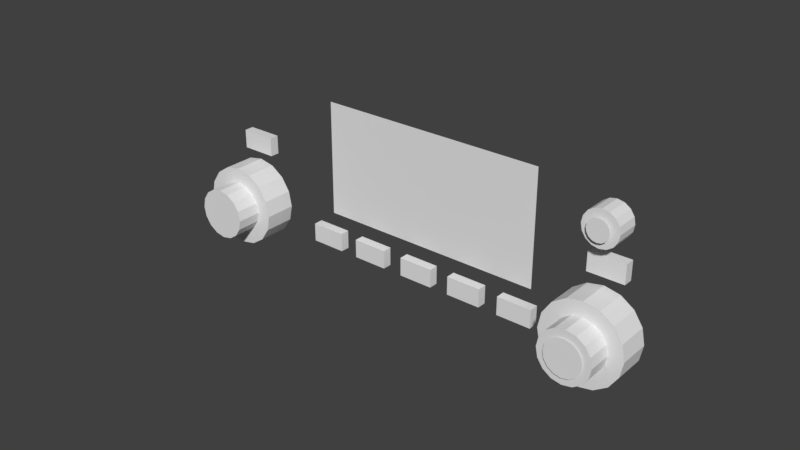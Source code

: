 # Source: click_regions.blend  (saved by Blender 2.82.7; exported with 4.5.12 LTS)
import bpy
from mathutils import Matrix  # noqa: F401  (used for matrix-valued properties, if any)

bpy.ops.wm.read_factory_settings(use_empty=True)
scene = bpy.context.scene
scene.name = 'Scene'

# ---- collections
col_layer_1 = bpy.data.collections.new('Layer 1'); scene.collection.children.link(col_layer_1)

# ---- materials (node trees are filled in below, after node groups)
mat_clickable = bpy.data.materials.new('Clickable')
mat_clickable.alpha_threshold = 0.0
mat_clickable.use_transparent_shadow = False
mat_clickable.preview_render_type = 'CUBE'
mat_clickable.roughness = 0.5
mat_clickable.line_color = (0.0, 0.0, 0.0, 1.0)
mat_display = bpy.data.materials.new('Display')
mat_display.alpha_threshold = 0.0
mat_display.use_transparent_shadow = False
mat_display.roughness = 0.5

# ---- node groups
ng_auto_smooth = bpy.data.node_groups.new('Auto Smooth', 'GeometryNodeTree')
_s = ng_auto_smooth.interface.new_socket(name='Geometry', in_out='OUTPUT', socket_type='NodeSocketGeometry')
_s = ng_auto_smooth.interface.new_socket(name='Geometry', in_out='INPUT', socket_type='NodeSocketGeometry')
_s = ng_auto_smooth.interface.new_socket(name='Angle', in_out='INPUT', socket_type='NodeSocketFloat')
_s.subtype = 'ANGLE'
_s.min_value = 0.0
_s.max_value = 3.142
ng_auto_smooth.is_modifier = True
_N = ng_auto_smooth.nodes; _L = ng_auto_smooth.links
n0 = _N.new('NodeGroupOutput'); n0.name = 'Group Output'; n0.location = (480, -100)
n1 = _N.new('NodeGroupInput'); n1.name = 'Group Input'; n1.location = (-420, -300)
n2 = _N.new('NodeGroupInput'); n2.name = 'Group Input.001'; n2.location = (-60, -100)
n3 = _N.new('GeometryNodeSetShadeSmooth'); n3.name = 'Set Shade Smooth'; n3.location = (120, -100)
n3.domain = 'EDGE'
n4 = _N.new('GeometryNodeSetShadeSmooth'); n4.name = 'Set Shade Smooth.001'; n4.location = (300, -100)
n5 = _N.new('GeometryNodeInputMeshEdgeAngle'); n5.name = 'Edge Angle'; n5.location = (-420, -220)
n6 = _N.new('GeometryNodeInputEdgeSmooth'); n6.name = 'Is Edge Smooth'; n6.location = (-60, -160)
n7 = _N.new('GeometryNodeInputShadeSmooth'); n7.name = 'Is Face Smooth'; n7.location = (-240, -340)
n8 = _N.new('FunctionNodeBooleanMath'); n8.name = 'Boolean Math'; n8.location = (-60, -220)
n9 = _N.new('FunctionNodeCompare'); n9.name = 'Compare'; n9.location = (-240, -180)
n9.operation = 'LESS_EQUAL'
_L.new(n5.outputs[0], n9.inputs[0])
_L.new(n4.outputs[0], n0.inputs[0])
_L.new(n1.outputs[1], n9.inputs[1])
_L.new(n9.outputs[0], n8.inputs[0])
_L.new(n7.outputs[0], n8.inputs[1])
_L.new(n2.outputs[0], n3.inputs[0])
_L.new(n6.outputs[0], n3.inputs[1])
_L.new(n3.outputs[0], n4.inputs[0])
_L.new(n8.outputs[0], n3.inputs[2])
n0.is_active_output = True

# ---- material node trees

# ---- world
world_world = bpy.data.worlds.new('World'); scene.world = world_world
world_world.color = (0.05088, 0.05088, 0.05088)
world_world.use_sun_shadow = False
world_world.sun_shadow_jitter_overblur = 0.0

# ---- meshes
me_cube_012 = bpy.data.meshes.new('Cube.012')
me_cube_012.from_pydata([(-0.02548, -0.01268, -0.02409), (-0.02548, -0.01268, -0.01792), (-0.02548, -0.009411, -0.02409), (-0.02548, -0.009411, -0.01792), (-0.01321, -0.01268, -0.02409), (-0.01321, -0.01268, -0.01792), (-0.01321, -0.009411, -0.02409), (-0.01321, -0.009411, -0.01792)], [], [(0, 1, 3, 2), (2, 3, 7, 6), (6, 7, 5, 4), (4, 5, 1, 0), (2, 6, 4, 0), (7, 3, 1, 5)])
me_cube_012.materials.append(mat_clickable)
me_cube_012.use_remesh_preserve_volume = False
me_cube_012.use_remesh_preserve_attributes = False
me_cube_012.use_mirror_vertex_groups = False
me_cube_012.update()
me_cylinder_013 = bpy.data.meshes.new('Cylinder.013')
me_cylinder_013.from_pydata([(0.06492, -0.01021, 0.02378), (0.06492, -0.01761, 0.02378), (0.06711, -0.01021, 0.02335), (0.06711, -0.01761, 0.02335), (0.06897, -0.01021, 0.02211), (0.06897, -0.01761, 0.02211), (0.07021, -0.01021, 0.02025), (0.07021, -0.01761, 0.02025), (0.07064, -0.01021, 0.01806), (0.07064, -0.01761, 0.01806), (0.07021, -0.01021, 0.01587), (0.07021, -0.01761, 0.01587), (0.06897, -0.01021, 0.01401), (0.06897, -0.01761, 0.01401), (0.06711, -0.01021, 0.01277), (0.06711, -0.01761, 0.01277), (0.06492, -0.01021, 0.01233), (0.06492, -0.01761, 0.01233), (0.06273, -0.01021, 0.01277), (0.06273, -0.01761, 0.01277), (0.06087, -0.01021, 0.01401), (0.06087, -0.01761, 0.01401), (0.05963, -0.01021, 0.01587), (0.05963, -0.01761, 0.01587), (0.05919, -0.01021, 0.01806), (0.05919, -0.01761, 0.01806), (0.05963, -0.01021, 0.02025), (0.05963, -0.01761, 0.02025), (0.06087, -0.01021, 0.02211), (0.06087, -0.01761, 0.02211), (0.06273, -0.01021, 0.02335), (0.06273, -0.01761, 0.02335)], [], [(0, 1, 3, 2), (2, 3, 5, 4), (4, 5, 7, 6), (6, 7, 9, 8), (8, 9, 11, 10), (10, 11, 13, 12), (12, 13, 15, 14), (14, 15, 17, 16), (16, 17, 19, 18), (18, 19, 21, 20), (20, 21, 23, 22), (22, 23, 25, 24), (24, 25, 27, 26), (26, 27, 29, 28), (3, 1, 31, 29, 27, 25, 23, 21, 19, 17, 15, 13, 11, 9, 7, 5), (28, 29, 31, 30), (30, 31, 1, 0), (0, 2, 4, 6, 8, 10, 12, 14, 16, 18, 20, 22, 24, 26, 28, 30)])
me_cylinder_013.materials.append(mat_clickable)
me_cylinder_013.use_remesh_preserve_volume = False
me_cylinder_013.use_remesh_preserve_attributes = False
me_cylinder_013.use_mirror_vertex_groups = False
me_cylinder_013.update()
me_cube_014 = bpy.data.meshes.new('Cube.014')
me_cube_014.from_pydata([(0.01288, -0.01268, -0.02409), (0.01288, -0.01268, -0.01792), (0.01288, -0.009411, -0.02409), (0.01288, -0.009411, -0.01792), (0.02514, -0.01268, -0.02409), (0.02514, -0.01268, -0.01792), (0.02514, -0.009411, -0.02409), (0.02514, -0.009411, -0.01792)], [], [(0, 1, 3, 2), (2, 3, 7, 6), (6, 7, 5, 4), (4, 5, 1, 0), (2, 6, 4, 0), (7, 3, 1, 5)])
me_cube_014.materials.append(mat_clickable)
me_cube_014.use_remesh_preserve_volume = False
me_cube_014.use_remesh_preserve_attributes = False
me_cube_014.use_mirror_vertex_groups = False
me_cube_014.update()
me_cube_013 = bpy.data.meshes.new('Cube.013')
me_cube_013.from_pydata([(-0.006135, -0.01268, -0.02409), (-0.006135, -0.01268, -0.01792), (-0.006135, -0.009411, -0.02409), (-0.006135, -0.009411, -0.01792), (0.00613, -0.01268, -0.02409), (0.00613, -0.01268, -0.01792), (0.00613, -0.009411, -0.02409), (0.00613, -0.009411, -0.01792)], [], [(0, 1, 3, 2), (2, 3, 7, 6), (6, 7, 5, 4), (4, 5, 1, 0), (2, 6, 4, 0), (7, 3, 1, 5)])
me_cube_013.materials.append(mat_clickable)
me_cube_013.use_remesh_preserve_volume = False
me_cube_013.use_remesh_preserve_attributes = False
me_cube_013.use_mirror_vertex_groups = False
me_cube_013.update()
me_poly_os_0_002 = bpy.data.meshes.new('poly_os=0.002')
me_poly_os_0_002.from_pydata([(0.03794, -0.006544, 0.02351), (0.03795, -0.006544, -0.01485), (-0.0382, -0.006544, 0.02351), (-0.0382, -0.006544, -0.01485)], [], [(2, 3, 1, 0)])
me_poly_os_0_002.polygons.foreach_set('use_smooth', [True] * 1)
_uv = me_poly_os_0_002.uv_layers.new(name='UVMap')
_uv.uv.foreach_set('vector', [0.6156, 0.05667, 0.6156, 0.0007151, 0.7357, 0.0007327, 0.7357, 0.05668])
me_poly_os_0_002.materials.append(mat_display)
me_poly_os_0_002.use_remesh_preserve_volume = False
me_poly_os_0_002.use_remesh_preserve_attributes = False
me_poly_os_0_002.use_mirror_vertex_groups = False
me_poly_os_0_002.update()
me_cube_015 = bpy.data.meshes.new('Cube.015')
me_cube_015.from_pydata([(0.0319, -0.01268, -0.02409), (0.0319, -0.01268, -0.01792), (0.0319, -0.009411, -0.02409), (0.0319, -0.009411, -0.01792), (0.04416, -0.01268, -0.02409), (0.04416, -0.01268, -0.01792), (0.04416, -0.009411, -0.02409), (0.04416, -0.009411, -0.01792)], [], [(0, 1, 3, 2), (2, 3, 7, 6), (6, 7, 5, 4), (4, 5, 1, 0), (2, 6, 4, 0), (7, 3, 1, 5)])
me_cube_015.materials.append(mat_clickable)
me_cube_015.use_remesh_preserve_volume = False
me_cube_015.use_remesh_preserve_attributes = False
me_cube_015.use_mirror_vertex_groups = False
me_cube_015.update()
me_cylinder_008 = bpy.data.meshes.new('Cylinder.008')
me_cylinder_008.from_pydata([(-0.06459, -0.01217, -0.0009703), (-0.06459, -0.02249, -0.0009703), (-0.05952, -0.01217, -0.001979), (-0.05952, -0.02249, -0.001979), (-0.05522, -0.01217, -0.004853), (-0.05522, -0.02249, -0.004853), (-0.05235, -0.01217, -0.009154), (-0.05235, -0.02249, -0.009154), (-0.05134, -0.01217, -0.01423), (-0.05134, -0.02249, -0.01423), (-0.05235, -0.01217, -0.0193), (-0.05235, -0.02249, -0.0193), (-0.05522, -0.01217, -0.0236), (-0.05522, -0.02249, -0.0236), (-0.05952, -0.01217, -0.02647), (-0.05952, -0.02249, -0.02647), (-0.06459, -0.01217, -0.02748), (-0.06459, -0.02249, -0.02748), (-0.06967, -0.01217, -0.02647), (-0.06967, -0.02249, -0.02647), (-0.07397, -0.01217, -0.0236), (-0.07397, -0.02249, -0.0236), (-0.07684, -0.01217, -0.0193), (-0.07684, -0.02249, -0.0193), (-0.07785, -0.01217, -0.01423), (-0.07785, -0.02249, -0.01423), (-0.07684, -0.01217, -0.009154), (-0.07684, -0.02249, -0.009154), (-0.07397, -0.01217, -0.004853), (-0.07397, -0.02249, -0.004853), (-0.06967, -0.01217, -0.001979), (-0.06967, -0.02249, -0.001979)], [], [(0, 1, 3, 2), (2, 3, 5, 4), (4, 5, 7, 6), (6, 7, 9, 8), (8, 9, 11, 10), (10, 11, 13, 12), (12, 13, 15, 14), (14, 15, 17, 16), (16, 17, 19, 18), (18, 19, 21, 20), (20, 21, 23, 22), (22, 23, 25, 24), (24, 25, 27, 26), (26, 27, 29, 28), (3, 1, 31, 29, 27, 25, 23, 21, 19, 17, 15, 13, 11, 9, 7, 5), (28, 29, 31, 30), (30, 31, 1, 0), (0, 2, 4, 6, 8, 10, 12, 14, 16, 18, 20, 22, 24, 26, 28, 30)])
me_cylinder_008.materials.append(mat_clickable)
me_cylinder_008.use_remesh_preserve_volume = False
me_cylinder_008.use_remesh_preserve_attributes = False
me_cylinder_008.use_mirror_vertex_groups = False
me_cylinder_008.update()
me_cylinder_010 = bpy.data.meshes.new('Cylinder.010')
me_cylinder_010.from_pydata([(-0.05819, -0.01935, -0.005332), (-0.05819, -0.02763, -0.005332), (-0.05528, -0.01935, -0.00591), (-0.05528, -0.02763, -0.00591), (-0.05282, -0.01935, -0.007558), (-0.05282, -0.02763, -0.007558), (-0.05117, -0.01935, -0.01002), (-0.05117, -0.02763, -0.01002), (-0.05059, -0.01935, -0.01293), (-0.05059, -0.02763, -0.01293), (-0.05117, -0.01935, -0.01584), (-0.05117, -0.02763, -0.01584), (-0.05282, -0.01935, -0.01831), (-0.05282, -0.02763, -0.01831), (-0.05528, -0.01935, -0.01996), (-0.05528, -0.02763, -0.01996), (-0.05819, -0.01935, -0.02054), (-0.05819, -0.02763, -0.02054), (-0.0611, -0.01935, -0.01996), (-0.0611, -0.02763, -0.01996), (-0.06357, -0.01935, -0.01831), (-0.06357, -0.02763, -0.01831), (-0.06522, -0.01935, -0.01584), (-0.06522, -0.02763, -0.01584), (-0.0658, -0.01935, -0.01293), (-0.0658, -0.02763, -0.01293), (-0.06522, -0.01935, -0.01002), (-0.06522, -0.02763, -0.01002), (-0.06357, -0.01935, -0.007558), (-0.06357, -0.02763, -0.007558), (-0.0611, -0.01935, -0.00591), (-0.0611, -0.02763, -0.00591)], [], [(0, 1, 3, 2), (2, 3, 5, 4), (4, 5, 7, 6), (6, 7, 9, 8), (8, 9, 11, 10), (10, 11, 13, 12), (12, 13, 15, 14), (14, 15, 17, 16), (16, 17, 19, 18), (18, 19, 21, 20), (20, 21, 23, 22), (22, 23, 25, 24), (24, 25, 27, 26), (26, 27, 29, 28), (3, 1, 31, 29, 27, 25, 23, 21, 19, 17, 15, 13, 11, 9, 7, 5), (28, 29, 31, 30), (30, 31, 1, 0), (0, 2, 4, 6, 8, 10, 12, 14, 16, 18, 20, 22, 24, 26, 28, 30)])
me_cylinder_010.materials.append(mat_clickable)
me_cylinder_010.use_remesh_preserve_volume = False
me_cylinder_010.use_remesh_preserve_attributes = False
me_cylinder_010.use_mirror_vertex_groups = False
me_cylinder_010.update()
me_cube_001 = bpy.data.meshes.new('Cube.001')
me_cube_001.from_pydata([(-0.07451, -0.0142, 0.001592), (-0.07451, -0.0142, 0.007771), (-0.07451, -0.01093, 0.001592), (-0.07451, -0.01093, 0.007771), (-0.06225, -0.0142, 0.001592), (-0.06225, -0.0142, 0.007771), (-0.06225, -0.01093, 0.001592), (-0.06225, -0.01093, 0.007771)], [], [(0, 1, 3, 2), (2, 3, 7, 6), (6, 7, 5, 4), (4, 5, 1, 0), (2, 6, 4, 0), (7, 3, 1, 5)])
me_cube_001.materials.append(mat_clickable)
me_cube_001.use_remesh_preserve_volume = False
me_cube_001.use_remesh_preserve_attributes = False
me_cube_001.use_mirror_vertex_groups = False
me_cube_001.update()
me_cube_011 = bpy.data.meshes.new('Cube.011')
me_cube_011.from_pydata([(-0.04416, -0.01268, -0.02409), (-0.04416, -0.01268, -0.01792), (-0.04416, -0.009411, -0.02409), (-0.04416, -0.009411, -0.01792), (-0.0319, -0.01268, -0.02409), (-0.0319, -0.01268, -0.01792), (-0.0319, -0.009411, -0.02409), (-0.0319, -0.009411, -0.01792)], [], [(0, 1, 3, 2), (2, 3, 7, 6), (6, 7, 5, 4), (4, 5, 1, 0), (2, 6, 4, 0), (7, 3, 1, 5)])
me_cube_011.materials.append(mat_clickable)
me_cube_011.use_remesh_preserve_volume = False
me_cube_011.use_remesh_preserve_attributes = False
me_cube_011.use_mirror_vertex_groups = False
me_cube_011.update()
me_circle_002 = bpy.data.meshes.new('Circle.002')
me_circle_002.from_pydata([(0.08207, -0.02398, 0.02725), (0.08038, -0.02398, 0.02691), (0.07895, -0.02398, 0.02595), (0.07799, -0.02398, 0.02452), (0.07765, -0.02398, 0.02283), (0.07799, -0.02398, 0.02114), (0.07895, -0.02398, 0.0197), (0.08038, -0.02398, 0.01874), (0.08207, -0.02398, 0.01841), (0.08376, -0.02398, 0.01874), (0.0852, -0.02398, 0.0197), (0.08616, -0.02398, 0.02114), (0.08649, -0.02398, 0.02283), (0.08616, -0.02398, 0.02452), (0.0852, -0.02398, 0.02595), (0.08376, -0.02398, 0.02691)], [], [(1, 2, 3, 4, 5, 6, 7, 8, 9, 10, 11, 12, 13, 14, 15, 0)])
me_circle_002.materials.append(mat_clickable)
me_circle_002.use_remesh_preserve_volume = False
me_circle_002.use_remesh_preserve_attributes = False
me_circle_002.use_mirror_vertex_groups = False
me_circle_002.update()
me_circle_001 = bpy.data.meshes.new('Circle.001')
me_circle_001.from_pydata([(0.05377, -0.02581, -0.006839), (0.05185, -0.02581, -0.007219), (0.05023, -0.02581, -0.008304), (0.04914, -0.02581, -0.009927), (0.04876, -0.02581, -0.01184), (0.04914, -0.02581, -0.01376), (0.05023, -0.02581, -0.01538), (0.05185, -0.02581, -0.01646), (0.05377, -0.02581, -0.01685), (0.05568, -0.02581, -0.01646), (0.0573, -0.02581, -0.01538), (0.05839, -0.02581, -0.01376), (0.05877, -0.02581, -0.01184), (0.05839, -0.02581, -0.009927), (0.0573, -0.02581, -0.008304), (0.05568, -0.02581, -0.007219)], [], [(1, 2, 3, 4, 5, 6, 7, 8, 9, 10, 11, 12, 13, 14, 15, 0)])
me_circle_001.materials.append(mat_clickable)
me_circle_001.use_remesh_preserve_volume = False
me_circle_001.use_remesh_preserve_attributes = False
me_circle_001.use_mirror_vertex_groups = False
me_circle_001.update()
me_cylinder_012 = bpy.data.meshes.new('Cylinder.012')
me_cylinder_012.from_pydata([(0.06458, -0.01217, -0.0009703), (0.06458, -0.02249, -0.0009703), (0.06966, -0.01217, -0.001979), (0.06966, -0.02249, -0.001979), (0.07396, -0.01217, -0.004853), (0.07396, -0.02249, -0.004853), (0.07683, -0.01217, -0.009154), (0.07683, -0.02249, -0.009154), (0.07784, -0.01217, -0.01423), (0.07784, -0.02249, -0.01423), (0.07683, -0.01217, -0.0193), (0.07683, -0.02249, -0.0193), (0.07396, -0.01217, -0.0236), (0.07396, -0.02249, -0.0236), (0.06966, -0.01217, -0.02647), (0.06966, -0.02249, -0.02647), (0.06458, -0.01217, -0.02748), (0.06458, -0.02249, -0.02748), (0.05951, -0.01217, -0.02647), (0.05951, -0.02249, -0.02647), (0.05521, -0.01217, -0.0236), (0.05521, -0.02249, -0.0236), (0.05234, -0.01217, -0.0193), (0.05234, -0.02249, -0.0193), (0.05133, -0.01217, -0.01423), (0.05133, -0.02249, -0.01423), (0.05234, -0.01217, -0.009154), (0.05234, -0.02249, -0.009154), (0.05521, -0.01217, -0.004853), (0.05521, -0.02249, -0.004853), (0.05951, -0.01217, -0.001979), (0.05951, -0.02249, -0.001979)], [], [(0, 1, 3, 2), (2, 3, 5, 4), (4, 5, 7, 6), (6, 7, 9, 8), (8, 9, 11, 10), (10, 11, 13, 12), (12, 13, 15, 14), (14, 15, 17, 16), (16, 17, 19, 18), (18, 19, 21, 20), (20, 21, 23, 22), (22, 23, 25, 24), (24, 25, 27, 26), (26, 27, 29, 28), (3, 1, 31, 29, 27, 25, 23, 21, 19, 17, 15, 13, 11, 9, 7, 5), (28, 29, 31, 30), (30, 31, 1, 0), (0, 2, 4, 6, 8, 10, 12, 14, 16, 18, 20, 22, 24, 26, 28, 30)])
me_cylinder_012.materials.append(mat_clickable)
me_cylinder_012.use_remesh_preserve_volume = False
me_cylinder_012.use_remesh_preserve_attributes = False
me_cylinder_012.use_mirror_vertex_groups = False
me_cylinder_012.update()
me_cylinder_011 = bpy.data.meshes.new('Cylinder.011')
me_cylinder_011.from_pydata([(0.05819, -0.01953, -0.005215), (0.05819, -0.02764, -0.005215), (0.0611, -0.01953, -0.005794), (0.0611, -0.02764, -0.005794), (0.06357, -0.01953, -0.007442), (0.06357, -0.02764, -0.007442), (0.06521, -0.01953, -0.009908), (0.06521, -0.02764, -0.009908), (0.06579, -0.01953, -0.01282), (0.06579, -0.02764, -0.01282), (0.06521, -0.01953, -0.01573), (0.06521, -0.02764, -0.01573), (0.06357, -0.01953, -0.01819), (0.06357, -0.02764, -0.01819), (0.0611, -0.01953, -0.01984), (0.0611, -0.02764, -0.01984), (0.05819, -0.01953, -0.02042), (0.05819, -0.02764, -0.02042), (0.05528, -0.01953, -0.01984), (0.05528, -0.02764, -0.01984), (0.05282, -0.01953, -0.01819), (0.05282, -0.02764, -0.01819), (0.05117, -0.01953, -0.01573), (0.05117, -0.02764, -0.01573), (0.05059, -0.01953, -0.01282), (0.05059, -0.02764, -0.01282), (0.05117, -0.01953, -0.009908), (0.05117, -0.02764, -0.009908), (0.05282, -0.01953, -0.007442), (0.05282, -0.02764, -0.007442), (0.05528, -0.01953, -0.005794), (0.05528, -0.02764, -0.005794)], [], [(0, 1, 3, 2), (2, 3, 5, 4), (4, 5, 7, 6), (6, 7, 9, 8), (8, 9, 11, 10), (10, 11, 13, 12), (12, 13, 15, 14), (14, 15, 17, 16), (16, 17, 19, 18), (18, 19, 21, 20), (20, 21, 23, 22), (22, 23, 25, 24), (24, 25, 27, 26), (26, 27, 29, 28), (28, 29, 31, 30), (30, 31, 1, 0), (0, 2, 4, 6, 8, 10, 12, 14, 16, 18, 20, 22, 24, 26, 28, 30), (3, 1, 31, 29, 27, 25, 23, 21, 19, 17, 15, 13, 11, 9, 7, 5)])
me_cylinder_011.materials.append(mat_clickable)
me_cylinder_011.use_remesh_preserve_volume = False
me_cylinder_011.use_remesh_preserve_attributes = False
me_cylinder_011.use_mirror_vertex_groups = False
me_cylinder_011.update()
me_cube_010 = bpy.data.meshes.new('Cube.010')
me_cube_010.from_pydata([(0.06221, -0.0142, 0.001592), (0.06221, -0.0142, 0.007771), (0.06221, -0.01093, 0.001592), (0.06221, -0.01093, 0.007771), (0.07448, -0.0142, 0.001592), (0.07448, -0.0142, 0.007771), (0.07448, -0.01093, 0.001592), (0.07448, -0.01093, 0.007771)], [], [(0, 1, 3, 2), (2, 3, 7, 6), (6, 7, 5, 4), (4, 5, 1, 0), (2, 6, 4, 0), (7, 3, 1, 5)])
me_cube_010.materials.append(mat_clickable)
me_cube_010.use_remesh_preserve_volume = False
me_cube_010.use_remesh_preserve_attributes = False
me_cube_010.use_mirror_vertex_groups = False
me_cube_010.update()

# ---- objects
ob_alt_zone = bpy.data.objects.new('alt_zone', me_cube_012)
ob_brt_zone = bpy.data.objects.new('brt_zone', me_cylinder_013)
ob_clr_zone = bpy.data.objects.new('clr_zone', me_cube_014)
ob_dir_zone = bpy.data.objects.new('dir_zone', me_cube_013)
ob_display = bpy.data.objects.new('Display', me_poly_os_0_002)
ob_ent_zone = bpy.data.objects.new('ent_zone', me_cube_015)
ob_l_big_rot_zone = bpy.data.objects.new('l_big_rot_zone', me_cylinder_008)
ob_l_small_rot_zone = bpy.data.objects.new('l_small_rot_zone', me_cylinder_010)
ob_lcrsr_zone = bpy.data.objects.new('lcrsr_zone', me_cube_001)
ob_msg_zone = bpy.data.objects.new('msg_zone', me_cube_011)
ob_on_off_zone = bpy.data.objects.new('on_off_zone', me_circle_002)
ob_pull_zone = bpy.data.objects.new('pull_zone', me_circle_001)
ob_r_big_rot_zone = bpy.data.objects.new('r_big_rot_zone', me_cylinder_012)
ob_r_small_rot_zone = bpy.data.objects.new('r_small_rot_zone', me_cylinder_011)
ob_rcrsr_zone = bpy.data.objects.new('rcrsr_zone', me_cube_010)

# ---- transforms, parenting, visibility, modifiers, constraints
ob_alt_zone.location = (2.235e-08, 0.0008858, 2.235e-08)
ob_alt_zone.scale = (0.95, 0.95, 1.0)
ob_alt_zone.lineart.crease_threshold = 0.0
ob_brt_zone.location = (2.235e-08, -4.47e-08, 2.235e-08)
ob_brt_zone.lineart.crease_threshold = 0.0
ob_clr_zone.location = (2.235e-08, 0.0008858, 2.235e-08)
ob_clr_zone.scale = (0.95, 0.95, 1.0)
ob_clr_zone.lineart.crease_threshold = 0.0
ob_dir_zone.location = (5.215e-08, 0.0008858, 2.235e-08)
ob_dir_zone.scale = (0.95, 0.95, 1.0)
ob_dir_zone.lineart.crease_threshold = 0.0
ob_display.location = (3.083e-05, 0.0007438, -5.919e-05)
ob_display.scale = (1.006, 1.0, 1.0)
ob_display.show_transparent = True
ob_display.lineart.crease_threshold = 0.0
_m = ob_display.modifiers.new('Auto Smooth', 'NODES')
_m.node_group = ng_auto_smooth
_gi = [s.identifier for s in ng_auto_smooth.interface.items_tree if s.item_type == 'SOCKET' and s.in_out == 'INPUT']
_m[_gi[1]] = 0.7854  # Angle
ob_ent_zone.location = (2.235e-08, 0.0008858, 2.235e-08)
ob_ent_zone.scale = (0.95, 0.95, 1.0)
ob_ent_zone.lineart.crease_threshold = 0.0
ob_l_big_rot_zone.location = (2.235e-08, -4.47e-08, 2.235e-08)
ob_l_big_rot_zone.lineart.crease_threshold = 0.0
ob_l_small_rot_zone.location = (2.235e-08, -4.47e-08, 2.235e-08)
ob_l_small_rot_zone.scale = (1.11, 1.11, 1.1)
ob_l_small_rot_zone.lineart.crease_threshold = 0.0
ob_lcrsr_zone.location = (2.235e-08, 0.0008858, 2.235e-08)
ob_lcrsr_zone.scale = (0.95, 0.95, 1.0)
ob_lcrsr_zone.lineart.crease_threshold = 0.0
ob_msg_zone.location = (5.215e-08, 0.0008858, 2.235e-08)
ob_msg_zone.scale = (0.95, 0.95, 1.0)
ob_msg_zone.lineart.crease_threshold = 0.0
ob_on_off_zone.location = (2.235e-08, -4.47e-08, 2.235e-08)
ob_on_off_zone.scale = (0.791, 0.791, 0.791)
ob_on_off_zone.lineart.crease_threshold = 0.0
ob_pull_zone.location = (2.235e-08, -4.47e-08, 2.235e-08)
ob_pull_zone.scale = (1.201, 1.201, 1.201)
ob_pull_zone.lineart.crease_threshold = 0.0
ob_r_big_rot_zone.location = (2.235e-08, -4.47e-08, 2.235e-08)
ob_r_big_rot_zone.lineart.crease_threshold = 0.0
ob_r_small_rot_zone.location = (2.235e-08, -4.47e-08, 2.235e-08)
ob_r_small_rot_zone.scale = (1.11, 1.1, 1.11)
ob_r_small_rot_zone.lineart.crease_threshold = 0.0
ob_rcrsr_zone.location = (2.235e-08, 0.0008858, 2.235e-08)
ob_rcrsr_zone.scale = (0.95, 0.95, 1.0)
ob_rcrsr_zone.lineart.crease_threshold = 0.0

# ---- collection membership
col_layer_1.objects.link(ob_alt_zone)
col_layer_1.objects.link(ob_brt_zone)
col_layer_1.objects.link(ob_clr_zone)
col_layer_1.objects.link(ob_dir_zone)
col_layer_1.objects.link(ob_display)
col_layer_1.objects.link(ob_ent_zone)
col_layer_1.objects.link(ob_l_big_rot_zone)
col_layer_1.objects.link(ob_l_small_rot_zone)
col_layer_1.objects.link(ob_lcrsr_zone)
col_layer_1.objects.link(ob_msg_zone)
col_layer_1.objects.link(ob_on_off_zone)
col_layer_1.objects.link(ob_pull_zone)
col_layer_1.objects.link(ob_r_big_rot_zone)
col_layer_1.objects.link(ob_r_small_rot_zone)
col_layer_1.objects.link(ob_rcrsr_zone)

# ---- scene / render settings (as saved in the file)
scene.frame_start = 1; scene.frame_end = 250; scene.frame_set(0)
scene.render.engine = 'BLENDER_EEVEE_NEXT'
scene.render.resolution_percentage = 50
scene.render.dither_intensity = 0.0
scene.cycles.use_denoising = False
scene.cycles.samples = 128
scene.cycles.sampling_pattern = 'TABULATED_SOBOL'
scene.cycles.use_adaptive_sampling = False
scene.cycles.use_light_tree = False
scene.view_settings.view_transform = 'Standard'
bpy.context.view_layer.update()

# ---- added for rendering (the .blend has no active camera and no usable light): camera, sun
cam_auto = bpy.data.cameras.new('AutoCamera')
cam_auto.lens = 50.0
cam_auto.sensor_width = 36.0
cam_auto.clip_end = 1000.0
ob_auto_camera = bpy.data.objects.new('AutoCamera', cam_auto)
scene.collection.objects.link(ob_auto_camera)
ob_auto_camera.location = (0.185039, -0.240456, 0.146186)
ob_auto_camera.rotation_euler = (1.09748, -7.21219e-08, 0.694738)
scene.camera = ob_auto_camera
light_auto_sun = bpy.data.lights.new('AutoSun', 'SUN')
light_auto_sun.energy = 3.0
light_auto_sun.angle = 0.0523599
ob_auto_sun = bpy.data.objects.new('AutoSun', light_auto_sun)
scene.collection.objects.link(ob_auto_sun)
ob_auto_sun.rotation_euler = (0.872665, 0.174533, 0.523599)
bpy.context.view_layer.update()

